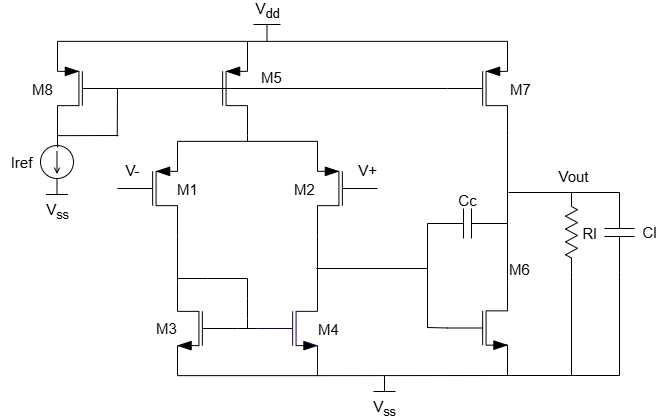

The diagram above was exported from draw.io. Its source (the exported page's mxGraphModel, read from the mxfile embedded in the PNG):
<mxGraphModel dx="837" dy="498" grid="1" gridSize="3" guides="1" tooltips="1" connect="1" arrows="1" fold="1" page="1" pageScale="1" pageWidth="1169" pageHeight="827" math="0" shadow="0">
  <root>
    <mxCell id="0" />
    <mxCell id="1" parent="0" />
    <mxCell id="w-AtuJirGO1kr1-Rwv76-1" value="" style="verticalLabelPosition=bottom;shadow=0;dashed=0;align=center;html=1;verticalAlign=top;shape=mxgraph.electrical.transistors.nmos;pointerEvents=1;fillColor=#000000;" vertex="1" parent="1">
      <mxGeometry x="530" y="349.5" width="60" height="100" as="geometry" />
    </mxCell>
    <mxCell id="w-AtuJirGO1kr1-Rwv76-3" value="" style="verticalLabelPosition=bottom;shadow=0;dashed=0;align=center;html=1;verticalAlign=top;shape=mxgraph.electrical.transistors.pmos;pointerEvents=1;fillColor=#000000;" vertex="1" parent="1">
      <mxGeometry x="270" y="110" width="60" height="100" as="geometry" />
    </mxCell>
    <mxCell id="w-AtuJirGO1kr1-Rwv76-4" value="" style="verticalLabelPosition=bottom;shadow=0;dashed=0;align=center;html=1;verticalAlign=top;shape=mxgraph.electrical.transistors.pmos;pointerEvents=1;fillColor=#000000;" vertex="1" parent="1">
      <mxGeometry x="530" y="110" width="60" height="100" as="geometry" />
    </mxCell>
    <mxCell id="w-AtuJirGO1kr1-Rwv76-5" value="" style="verticalLabelPosition=bottom;shadow=0;dashed=0;align=center;html=1;verticalAlign=top;shape=mxgraph.electrical.transistors.pmos;pointerEvents=1;fillColor=#000000;" vertex="1" parent="1">
      <mxGeometry x="200" y="210" width="60" height="100" as="geometry" />
    </mxCell>
    <mxCell id="w-AtuJirGO1kr1-Rwv76-6" value="" style="verticalLabelPosition=bottom;shadow=0;dashed=0;align=center;html=1;verticalAlign=top;shape=mxgraph.electrical.transistors.pmos;pointerEvents=1;flipV=0;flipH=1;fillColor=#000000;" vertex="1" parent="1">
      <mxGeometry x="400" y="210" width="60" height="100" as="geometry" />
    </mxCell>
    <mxCell id="w-AtuJirGO1kr1-Rwv76-8" value="" style="verticalLabelPosition=bottom;shadow=0;dashed=0;align=center;html=1;verticalAlign=top;shape=mxgraph.electrical.transistors.nmos;pointerEvents=1;flipV=0;flipH=1;fillColor=#000000;" vertex="1" parent="1">
      <mxGeometry x="260" y="350" width="60" height="100" as="geometry" />
    </mxCell>
    <mxCell id="w-AtuJirGO1kr1-Rwv76-9" value="" style="verticalLabelPosition=bottom;shadow=0;dashed=0;align=center;html=1;verticalAlign=top;shape=mxgraph.electrical.transistors.nmos;pointerEvents=1;strokeColor=#190033;gradientColor=default;gradientDirection=west;fillColor=#000000;" vertex="1" parent="1">
      <mxGeometry x="340" y="350" width="60" height="100" as="geometry" />
    </mxCell>
    <mxCell id="w-AtuJirGO1kr1-Rwv76-12" value="" style="endArrow=none;html=1;rounded=0;exitX=1;exitY=0;exitDx=0;exitDy=0;exitPerimeter=0;entryX=1;entryY=0;entryDx=0;entryDy=0;entryPerimeter=0;" edge="1" parent="1" source="w-AtuJirGO1kr1-Rwv76-5" target="w-AtuJirGO1kr1-Rwv76-6">
      <mxGeometry width="50" height="50" relative="1" as="geometry">
        <mxPoint x="560" y="400" as="sourcePoint" />
        <mxPoint x="610" y="350" as="targetPoint" />
      </mxGeometry>
    </mxCell>
    <mxCell id="w-AtuJirGO1kr1-Rwv76-13" value="" style="endArrow=none;html=1;rounded=0;exitX=1;exitY=1;exitDx=0;exitDy=0;exitPerimeter=0;entryX=1;entryY=0;entryDx=0;entryDy=0;entryPerimeter=0;" edge="1" parent="1" source="w-AtuJirGO1kr1-Rwv76-6" target="w-AtuJirGO1kr1-Rwv76-9">
      <mxGeometry width="50" height="50" relative="1" as="geometry">
        <mxPoint x="560" y="400" as="sourcePoint" />
        <mxPoint x="610" y="350" as="targetPoint" />
      </mxGeometry>
    </mxCell>
    <mxCell id="w-AtuJirGO1kr1-Rwv76-14" value="" style="endArrow=none;html=1;rounded=0;exitX=1;exitY=1;exitDx=0;exitDy=0;exitPerimeter=0;entryX=1;entryY=0;entryDx=0;entryDy=0;entryPerimeter=0;" edge="1" parent="1" source="w-AtuJirGO1kr1-Rwv76-5" target="w-AtuJirGO1kr1-Rwv76-8">
      <mxGeometry width="50" height="50" relative="1" as="geometry">
        <mxPoint x="560" y="400" as="sourcePoint" />
        <mxPoint x="610" y="350" as="targetPoint" />
      </mxGeometry>
    </mxCell>
    <mxCell id="w-AtuJirGO1kr1-Rwv76-15" value="" style="endArrow=none;html=1;rounded=0;exitX=1;exitY=1;exitDx=0;exitDy=0;exitPerimeter=0;entryX=1;entryY=1;entryDx=0;entryDy=0;entryPerimeter=0;" edge="1" parent="1" source="w-AtuJirGO1kr1-Rwv76-8" target="w-AtuJirGO1kr1-Rwv76-9">
      <mxGeometry width="50" height="50" relative="1" as="geometry">
        <mxPoint x="560" y="400" as="sourcePoint" />
        <mxPoint x="610" y="350" as="targetPoint" />
      </mxGeometry>
    </mxCell>
    <mxCell id="w-AtuJirGO1kr1-Rwv76-16" value="" style="endArrow=none;html=1;rounded=0;exitX=0;exitY=0.5;exitDx=0;exitDy=0;exitPerimeter=0;entryX=0;entryY=0.5;entryDx=0;entryDy=0;entryPerimeter=0;" edge="1" parent="1" source="w-AtuJirGO1kr1-Rwv76-8" target="w-AtuJirGO1kr1-Rwv76-9">
      <mxGeometry width="50" height="50" relative="1" as="geometry">
        <mxPoint x="560" y="400" as="sourcePoint" />
        <mxPoint x="610" y="350" as="targetPoint" />
      </mxGeometry>
    </mxCell>
    <mxCell id="w-AtuJirGO1kr1-Rwv76-17" value="" style="endArrow=none;html=1;rounded=0;" edge="1" parent="1">
      <mxGeometry width="50" height="50" relative="1" as="geometry">
        <mxPoint x="260" y="350" as="sourcePoint" />
        <mxPoint x="330" y="350" as="targetPoint" />
        <Array as="points">
          <mxPoint x="290" y="350" />
        </Array>
      </mxGeometry>
    </mxCell>
    <mxCell id="w-AtuJirGO1kr1-Rwv76-18" value="" style="endArrow=none;html=1;rounded=0;" edge="1" parent="1">
      <mxGeometry width="50" height="50" relative="1" as="geometry">
        <mxPoint x="330" y="350" as="sourcePoint" />
        <mxPoint x="330" y="400" as="targetPoint" />
        <Array as="points">
          <mxPoint x="330" y="370" />
          <mxPoint x="330" y="390" />
        </Array>
      </mxGeometry>
    </mxCell>
    <mxCell id="w-AtuJirGO1kr1-Rwv76-19" value="" style="endArrow=none;html=1;rounded=0;exitX=0;exitY=0.5;exitDx=0;exitDy=0;exitPerimeter=0;" edge="1" parent="1">
      <mxGeometry width="50" height="50" relative="1" as="geometry">
        <mxPoint x="510" y="399.5" as="sourcePoint" />
        <mxPoint x="399" y="340" as="targetPoint" />
        <Array as="points">
          <mxPoint x="510" y="340" />
        </Array>
      </mxGeometry>
    </mxCell>
    <mxCell id="w-AtuJirGO1kr1-Rwv76-20" value="" style="endArrow=none;html=1;rounded=0;exitX=1;exitY=0;exitDx=0;exitDy=0;exitPerimeter=0;entryX=1;entryY=1;entryDx=0;entryDy=0;entryPerimeter=0;" edge="1" parent="1" source="w-AtuJirGO1kr1-Rwv76-1" target="w-AtuJirGO1kr1-Rwv76-4">
      <mxGeometry width="50" height="50" relative="1" as="geometry">
        <mxPoint x="670" y="250" as="sourcePoint" />
        <mxPoint x="720" y="200" as="targetPoint" />
      </mxGeometry>
    </mxCell>
    <mxCell id="w-AtuJirGO1kr1-Rwv76-22" value="" style="pointerEvents=1;verticalLabelPosition=bottom;shadow=0;dashed=0;align=center;html=1;verticalAlign=top;shape=mxgraph.electrical.capacitors.capacitor_1;" vertex="1" parent="1">
      <mxGeometry x="510" y="280" width="80" height="30" as="geometry" />
    </mxCell>
    <mxCell id="w-AtuJirGO1kr1-Rwv76-25" value="" style="endArrow=none;html=1;rounded=0;entryX=0;entryY=0.5;entryDx=0;entryDy=0;entryPerimeter=0;" edge="1" parent="1" target="w-AtuJirGO1kr1-Rwv76-22">
      <mxGeometry width="50" height="50" relative="1" as="geometry">
        <mxPoint x="510" y="340" as="sourcePoint" />
        <mxPoint x="570" y="330" as="targetPoint" />
      </mxGeometry>
    </mxCell>
    <mxCell id="w-AtuJirGO1kr1-Rwv76-26" value="" style="endArrow=none;html=1;rounded=0;entryX=1;entryY=1;entryDx=0;entryDy=0;entryPerimeter=0;" edge="1" parent="1" target="w-AtuJirGO1kr1-Rwv76-3">
      <mxGeometry width="50" height="50" relative="1" as="geometry">
        <mxPoint x="330" y="213" as="sourcePoint" />
        <mxPoint x="370" y="200" as="targetPoint" />
      </mxGeometry>
    </mxCell>
    <mxCell id="w-AtuJirGO1kr1-Rwv76-27" value="" style="endArrow=none;html=1;rounded=0;exitX=0;exitY=0.5;exitDx=0;exitDy=0;exitPerimeter=0;entryX=0;entryY=0.5;entryDx=0;entryDy=0;entryPerimeter=0;" edge="1" parent="1" source="w-AtuJirGO1kr1-Rwv76-51" target="w-AtuJirGO1kr1-Rwv76-4">
      <mxGeometry width="50" height="50" relative="1" as="geometry">
        <mxPoint x="80" y="160" as="sourcePoint" />
        <mxPoint x="308" y="291" as="targetPoint" />
      </mxGeometry>
    </mxCell>
    <mxCell id="w-AtuJirGO1kr1-Rwv76-28" value="&lt;font&gt;M1&lt;/font&gt;" style="text;html=1;align=center;verticalAlign=middle;resizable=0;points=[];autosize=1;strokeColor=none;fillColor=none;fontSize=15;" vertex="1" parent="1">
      <mxGeometry x="250" y="245.5" width="39" height="30" as="geometry" />
    </mxCell>
    <mxCell id="w-AtuJirGO1kr1-Rwv76-29" value="&lt;font&gt;M2&lt;/font&gt;" style="text;html=1;align=center;verticalAlign=middle;resizable=0;points=[];autosize=1;strokeColor=none;fillColor=none;fontSize=15;" vertex="1" parent="1">
      <mxGeometry x="367" y="245.5" width="39" height="30" as="geometry" />
    </mxCell>
    <mxCell id="w-AtuJirGO1kr1-Rwv76-30" value="&lt;font&gt;M3&lt;/font&gt;" style="text;html=1;align=center;verticalAlign=middle;resizable=0;points=[];autosize=1;strokeColor=none;fillColor=none;fontSize=15;" vertex="1" parent="1">
      <mxGeometry x="229" y="385" width="39" height="30" as="geometry" />
    </mxCell>
    <mxCell id="w-AtuJirGO1kr1-Rwv76-31" value="&lt;font&gt;M4&lt;/font&gt;" style="text;html=1;align=center;verticalAlign=middle;resizable=0;points=[];autosize=1;strokeColor=none;fillColor=none;fontSize=15;" vertex="1" parent="1">
      <mxGeometry x="391" y="386" width="39" height="30" as="geometry" />
    </mxCell>
    <mxCell id="w-AtuJirGO1kr1-Rwv76-32" value="&lt;font&gt;M6&lt;/font&gt;" style="text;html=1;align=center;verticalAlign=middle;resizable=0;points=[];autosize=1;strokeColor=none;fillColor=none;fontSize=15;" vertex="1" parent="1">
      <mxGeometry x="582" y="325.5" width="39" height="30" as="geometry" />
    </mxCell>
    <mxCell id="w-AtuJirGO1kr1-Rwv76-33" value="&lt;font&gt;M7&lt;/font&gt;" style="text;html=1;align=center;verticalAlign=middle;resizable=0;points=[];autosize=1;strokeColor=none;fillColor=none;fontSize=15;" vertex="1" parent="1">
      <mxGeometry x="583" y="145.5" width="39" height="30" as="geometry" />
    </mxCell>
    <mxCell id="w-AtuJirGO1kr1-Rwv76-34" value="&lt;font&gt;M8&lt;/font&gt;" style="text;html=1;align=center;verticalAlign=middle;resizable=0;points=[];autosize=1;strokeColor=none;fillColor=none;fontSize=15;" vertex="1" parent="1">
      <mxGeometry x="105" y="145.5" width="39" height="30" as="geometry" />
    </mxCell>
    <mxCell id="w-AtuJirGO1kr1-Rwv76-36" value="&lt;font&gt;M5&lt;/font&gt;" style="text;html=1;align=center;verticalAlign=middle;resizable=0;points=[];autosize=1;strokeColor=none;fillColor=none;fontSize=15;" vertex="1" parent="1">
      <mxGeometry x="334" y="134" width="39" height="30" as="geometry" />
    </mxCell>
    <mxCell id="w-AtuJirGO1kr1-Rwv76-37" value="" style="endArrow=none;html=1;rounded=0;entryX=1;entryY=1;entryDx=0;entryDy=0;entryPerimeter=0;" edge="1" parent="1" target="w-AtuJirGO1kr1-Rwv76-1">
      <mxGeometry width="50" height="50" relative="1" as="geometry">
        <mxPoint x="590" y="447" as="sourcePoint" />
        <mxPoint x="308" y="291" as="targetPoint" />
      </mxGeometry>
    </mxCell>
    <mxCell id="w-AtuJirGO1kr1-Rwv76-38" value="" style="endArrow=none;html=1;rounded=0;exitX=1;exitY=1;exitDx=0;exitDy=0;exitPerimeter=0;" edge="1" parent="1" source="w-AtuJirGO1kr1-Rwv76-9">
      <mxGeometry width="50" height="50" relative="1" as="geometry">
        <mxPoint x="477" y="425" as="sourcePoint" />
        <mxPoint x="591" y="447" as="targetPoint" />
      </mxGeometry>
    </mxCell>
    <mxCell id="w-AtuJirGO1kr1-Rwv76-39" value="" style="endArrow=none;html=1;rounded=0;exitX=1;exitY=0;exitDx=0;exitDy=0;exitPerimeter=0;entryX=1;entryY=0;entryDx=0;entryDy=0;entryPerimeter=0;" edge="1" parent="1" target="w-AtuJirGO1kr1-Rwv76-4">
      <mxGeometry width="50" height="50" relative="1" as="geometry">
        <mxPoint x="140" y="112.85714285714289" as="sourcePoint" />
        <mxPoint x="344" y="264" as="targetPoint" />
      </mxGeometry>
    </mxCell>
    <mxCell id="w-AtuJirGO1kr1-Rwv76-40" value="" style="pointerEvents=1;verticalLabelPosition=bottom;shadow=0;dashed=0;align=center;html=1;verticalAlign=top;shape=mxgraph.electrical.capacitors.capacitor_1;flipH=0;flipV=1;direction=south;" vertex="1" parent="1">
      <mxGeometry x="687" y="264" width="30" height="80" as="geometry" />
    </mxCell>
    <mxCell id="w-AtuJirGO1kr1-Rwv76-41" value="" style="pointerEvents=1;verticalLabelPosition=bottom;shadow=0;dashed=0;align=center;html=1;verticalAlign=top;shape=mxgraph.electrical.resistors.resistor_2;direction=south;" vertex="1" parent="1">
      <mxGeometry x="648" y="263.5" width="12" height="80.5" as="geometry" />
    </mxCell>
    <mxCell id="w-AtuJirGO1kr1-Rwv76-42" value="&lt;font&gt;Rl&lt;/font&gt;" style="text;html=1;align=center;verticalAlign=middle;resizable=0;points=[];autosize=1;strokeColor=none;fillColor=none;fontSize=15;" vertex="1" parent="1">
      <mxGeometry x="655" y="289.5" width="33" height="30" as="geometry" />
    </mxCell>
    <mxCell id="w-AtuJirGO1kr1-Rwv76-43" value="&lt;font&gt;Cl&lt;/font&gt;" style="text;html=1;align=center;verticalAlign=middle;resizable=0;points=[];autosize=1;strokeColor=none;fillColor=none;fontSize=15;" vertex="1" parent="1">
      <mxGeometry x="715" y="289" width="33" height="30" as="geometry" />
    </mxCell>
    <mxCell id="w-AtuJirGO1kr1-Rwv76-44" value="" style="endArrow=none;html=1;rounded=0;entryX=1;entryY=0.5;entryDx=0;entryDy=0;entryPerimeter=0;" edge="1" parent="1" target="w-AtuJirGO1kr1-Rwv76-40">
      <mxGeometry width="50" height="50" relative="1" as="geometry">
        <mxPoint x="591" y="264" as="sourcePoint" />
        <mxPoint x="458" y="261" as="targetPoint" />
      </mxGeometry>
    </mxCell>
    <mxCell id="w-AtuJirGO1kr1-Rwv76-45" value="" style="endArrow=none;html=1;rounded=0;" edge="1" parent="1">
      <mxGeometry width="50" height="50" relative="1" as="geometry">
        <mxPoint x="588" y="447" as="sourcePoint" />
        <mxPoint x="702" y="447" as="targetPoint" />
      </mxGeometry>
    </mxCell>
    <mxCell id="w-AtuJirGO1kr1-Rwv76-46" value="" style="endArrow=none;html=1;rounded=0;entryX=0;entryY=0.5;entryDx=0;entryDy=0;entryPerimeter=0;" edge="1" parent="1" target="w-AtuJirGO1kr1-Rwv76-40">
      <mxGeometry width="50" height="50" relative="1" as="geometry">
        <mxPoint x="702" y="447" as="sourcePoint" />
        <mxPoint x="419" y="279" as="targetPoint" />
      </mxGeometry>
    </mxCell>
    <mxCell id="w-AtuJirGO1kr1-Rwv76-47" value="" style="endArrow=none;html=1;rounded=0;entryX=1;entryY=0.5;entryDx=0;entryDy=0;entryPerimeter=0;" edge="1" parent="1" target="w-AtuJirGO1kr1-Rwv76-41">
      <mxGeometry width="50" height="50" relative="1" as="geometry">
        <mxPoint x="654" y="447" as="sourcePoint" />
        <mxPoint x="419" y="279" as="targetPoint" />
      </mxGeometry>
    </mxCell>
    <mxCell id="w-AtuJirGO1kr1-Rwv76-48" value="&lt;font&gt;Cc&lt;/font&gt;" style="text;html=1;align=center;verticalAlign=middle;resizable=0;points=[];autosize=1;strokeColor=none;fillColor=none;fontSize=15;" vertex="1" parent="1">
      <mxGeometry x="532.5" y="257" width="36" height="30" as="geometry" />
    </mxCell>
    <mxCell id="w-AtuJirGO1kr1-Rwv76-49" value="&lt;font&gt;V+&lt;/font&gt;" style="text;html=1;align=center;verticalAlign=middle;resizable=0;points=[];autosize=1;strokeColor=none;fillColor=none;fontSize=15;" vertex="1" parent="1">
      <mxGeometry x="430" y="227" width="39" height="30" as="geometry" />
    </mxCell>
    <mxCell id="w-AtuJirGO1kr1-Rwv76-50" value="&lt;font&gt;V-&lt;/font&gt;" style="text;html=1;align=center;verticalAlign=middle;resizable=0;points=[];autosize=1;strokeColor=none;fillColor=none;fontSize=15;" vertex="1" parent="1">
      <mxGeometry x="198" y="227" width="33" height="30" as="geometry" />
    </mxCell>
    <mxCell id="w-AtuJirGO1kr1-Rwv76-51" value="" style="verticalLabelPosition=bottom;shadow=0;dashed=0;align=center;html=1;verticalAlign=top;shape=mxgraph.electrical.transistors.pmos;pointerEvents=1;flipV=0;flipH=1;fillColor=#000000;" vertex="1" parent="1">
      <mxGeometry x="140" y="110" width="60" height="100" as="geometry" />
    </mxCell>
    <mxCell id="w-AtuJirGO1kr1-Rwv76-52" value="" style="pointerEvents=1;verticalLabelPosition=bottom;shadow=0;dashed=0;align=center;html=1;verticalAlign=top;shape=mxgraph.electrical.signal_sources.source;aspect=fixed;points=[[0.5,0,0],[1,0.5,0],[0.5,1,0],[0,0.5,0]];elSignalType=dc1;direction=south;" vertex="1" parent="1">
      <mxGeometry x="123" y="217" width="33" height="33" as="geometry" />
    </mxCell>
    <mxCell id="w-AtuJirGO1kr1-Rwv76-54" value="V&lt;sub&gt;dd&lt;/sub&gt;" style="verticalLabelPosition=top;verticalAlign=bottom;shape=mxgraph.electrical.signal_sources.vdd;shadow=0;dashed=0;align=center;strokeWidth=1;fontSize=15;html=1;flipV=1;" vertex="1" parent="1">
      <mxGeometry x="336" y="96" width="27" height="16" as="geometry" />
    </mxCell>
    <mxCell id="w-AtuJirGO1kr1-Rwv76-55" value="V&lt;sub&gt;ss&lt;/sub&gt;" style="pointerEvents=1;verticalLabelPosition=bottom;shadow=0;dashed=0;align=center;html=1;verticalAlign=top;shape=mxgraph.electrical.signal_sources.vss2;fontSize=15;flipV=1;" vertex="1" parent="1">
      <mxGeometry x="128.5" y="250" width="22" height="16" as="geometry" />
    </mxCell>
    <mxCell id="w-AtuJirGO1kr1-Rwv76-56" value="V&lt;sub&gt;ss&lt;/sub&gt;" style="pointerEvents=1;verticalLabelPosition=bottom;shadow=0;dashed=0;align=center;html=1;verticalAlign=top;shape=mxgraph.electrical.signal_sources.vss2;fontSize=15;flipV=1;" vertex="1" parent="1">
      <mxGeometry x="456" y="447" width="22" height="16" as="geometry" />
    </mxCell>
    <mxCell id="w-AtuJirGO1kr1-Rwv76-57" value="" style="endArrow=none;html=1;rounded=0;exitX=1;exitY=1;exitDx=0;exitDy=0;exitPerimeter=0;" edge="1" parent="1" source="w-AtuJirGO1kr1-Rwv76-51">
      <mxGeometry width="50" height="50" relative="1" as="geometry">
        <mxPoint x="363" y="281" as="sourcePoint" />
        <mxPoint x="201" y="207" as="targetPoint" />
      </mxGeometry>
    </mxCell>
    <mxCell id="w-AtuJirGO1kr1-Rwv76-58" value="" style="endArrow=none;html=1;rounded=0;entryX=0;entryY=0.5;entryDx=0;entryDy=0;entryPerimeter=0;exitX=0.004;exitY=1.006;exitDx=0;exitDy=0;exitPerimeter=0;" edge="1" parent="1" source="w-AtuJirGO1kr1-Rwv76-51" target="w-AtuJirGO1kr1-Rwv76-51">
      <mxGeometry width="50" height="50" relative="1" as="geometry">
        <mxPoint x="231" y="254" as="sourcePoint" />
        <mxPoint x="281" y="204" as="targetPoint" />
      </mxGeometry>
    </mxCell>
    <mxCell id="w-AtuJirGO1kr1-Rwv76-59" value="" style="endArrow=none;html=1;rounded=0;entryX=1;entryY=1;entryDx=0;entryDy=0;entryPerimeter=0;" edge="1" parent="1" target="w-AtuJirGO1kr1-Rwv76-51">
      <mxGeometry width="50" height="50" relative="1" as="geometry">
        <mxPoint x="140" y="219" as="sourcePoint" />
        <mxPoint x="281" y="204" as="targetPoint" />
      </mxGeometry>
    </mxCell>
    <mxCell id="w-AtuJirGO1kr1-Rwv76-60" value="&lt;font&gt;Vout&lt;/font&gt;" style="text;html=1;align=center;verticalAlign=middle;resizable=0;points=[];autosize=1;strokeColor=none;fillColor=none;fontSize=15;" vertex="1" parent="1">
      <mxGeometry x="631.5" y="233" width="48" height="30" as="geometry" />
    </mxCell>
    <mxCell id="w-AtuJirGO1kr1-Rwv76-64" value="&lt;font&gt;Iref&lt;/font&gt;" style="text;html=1;align=center;verticalAlign=middle;resizable=0;points=[];autosize=1;strokeColor=none;fillColor=none;fontSize=15;" vertex="1" parent="1">
      <mxGeometry x="83" y="219" width="42" height="30" as="geometry" />
    </mxCell>
    <mxCell id="w-AtuJirGO1kr1-Rwv76-65" value="" style="endArrow=none;html=1;rounded=0;entryX=0;entryY=0.5;entryDx=0;entryDy=0;entryPerimeter=0;" edge="1" parent="1" target="w-AtuJirGO1kr1-Rwv76-1">
      <mxGeometry width="50" height="50" relative="1" as="geometry">
        <mxPoint x="510" y="399" as="sourcePoint" />
        <mxPoint x="464" y="357" as="targetPoint" />
      </mxGeometry>
    </mxCell>
  </root>
</mxGraphModel>